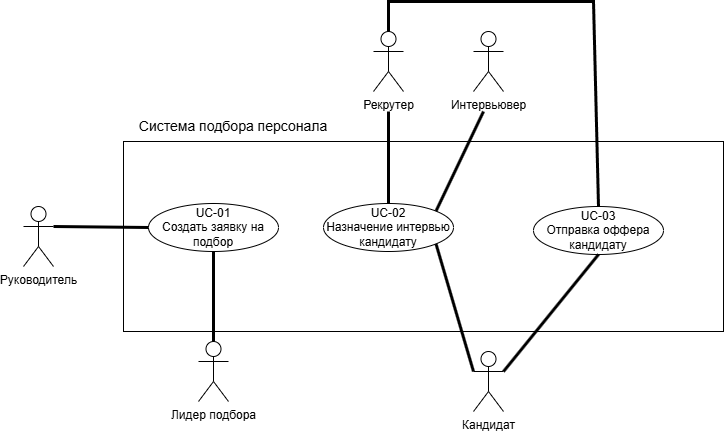

The diagram above was exported from draw.io. Its source (the exported page's mxGraphModel, read from the mxfile embedded in the PNG):
<mxGraphModel dx="856" dy="1818" grid="1" gridSize="10" guides="1" tooltips="1" connect="1" arrows="1" fold="1" page="1" pageScale="1" pageWidth="827" pageHeight="1169" math="0" shadow="0">
  <root>
    <mxCell id="0" />
    <mxCell id="1" parent="0" />
    <mxCell id="Isw1t8hPNZvAA2_kqTGt-1" value="" style="rounded=0;whiteSpace=wrap;html=1;fillColor=none;" vertex="1" parent="1">
      <mxGeometry x="250" y="180" width="600" height="190" as="geometry" />
    </mxCell>
    <mxCell id="Isw1t8hPNZvAA2_kqTGt-2" value="Система подбора персонала" style="text;html=1;whiteSpace=wrap;strokeColor=none;fillColor=none;align=center;verticalAlign=middle;rounded=0;fontSize=14;" vertex="1" parent="1">
      <mxGeometry x="250" y="150" width="220" height="30" as="geometry" />
    </mxCell>
    <mxCell id="Isw1t8hPNZvAA2_kqTGt-3" value="Руководитель" style="shape=umlActor;verticalLabelPosition=bottom;verticalAlign=top;html=1;" vertex="1" parent="1">
      <mxGeometry x="150" y="245" width="30" height="60" as="geometry" />
    </mxCell>
    <mxCell id="Isw1t8hPNZvAA2_kqTGt-4" value="Лидер подбора" style="shape=umlActor;verticalLabelPosition=bottom;verticalAlign=top;html=1;" vertex="1" parent="1">
      <mxGeometry x="325" y="380" width="30" height="60" as="geometry" />
    </mxCell>
    <mxCell id="Isw1t8hPNZvAA2_kqTGt-5" value="UC-01&lt;div&gt;Создать заявку на подбор&lt;/div&gt;" style="ellipse;html=1;whiteSpace=wrap;" vertex="1" parent="1">
      <mxGeometry x="275" y="242" width="130" height="48" as="geometry" />
    </mxCell>
    <mxCell id="Isw1t8hPNZvAA2_kqTGt-6" value="" style="endArrow=none;startArrow=none;endFill=0;startFill=0;endSize=8;html=1;verticalAlign=bottom;labelBackgroundColor=none;strokeWidth=3;rounded=0;exitX=1;exitY=0.3333333333333333;exitDx=0;exitDy=0;exitPerimeter=0;entryX=0;entryY=0.5;entryDx=0;entryDy=0;" edge="1" parent="1" source="Isw1t8hPNZvAA2_kqTGt-3" target="Isw1t8hPNZvAA2_kqTGt-5">
      <mxGeometry width="160" relative="1" as="geometry">
        <mxPoint x="220" y="300" as="sourcePoint" />
        <mxPoint x="380" y="300" as="targetPoint" />
      </mxGeometry>
    </mxCell>
    <mxCell id="Isw1t8hPNZvAA2_kqTGt-7" value="" style="endArrow=none;startArrow=none;endFill=0;startFill=0;endSize=8;html=1;verticalAlign=bottom;labelBackgroundColor=none;strokeWidth=3;rounded=0;exitX=0.5;exitY=1;exitDx=0;exitDy=0;entryX=0.5;entryY=0;entryDx=0;entryDy=0;entryPerimeter=0;" edge="1" parent="1" source="Isw1t8hPNZvAA2_kqTGt-5" target="Isw1t8hPNZvAA2_kqTGt-4">
      <mxGeometry width="160" relative="1" as="geometry">
        <mxPoint x="220" y="300" as="sourcePoint" />
        <mxPoint x="380" y="300" as="targetPoint" />
      </mxGeometry>
    </mxCell>
    <mxCell id="Isw1t8hPNZvAA2_kqTGt-8" value="UC-02&lt;div&gt;Назначение интервью кандидату&lt;/div&gt;" style="ellipse;html=1;whiteSpace=wrap;" vertex="1" parent="1">
      <mxGeometry x="450" y="242" width="130" height="48" as="geometry" />
    </mxCell>
    <mxCell id="Isw1t8hPNZvAA2_kqTGt-9" value="Рекрутер" style="shape=umlActor;verticalLabelPosition=bottom;verticalAlign=top;html=1;" vertex="1" parent="1">
      <mxGeometry x="500" y="70" width="30" height="60" as="geometry" />
    </mxCell>
    <mxCell id="Isw1t8hPNZvAA2_kqTGt-11" value="" style="endArrow=none;startArrow=none;endFill=0;startFill=0;endSize=8;html=1;verticalAlign=bottom;labelBackgroundColor=none;strokeWidth=3;rounded=0;entryX=0.5;entryY=0;entryDx=0;entryDy=0;" edge="1" parent="1" target="Isw1t8hPNZvAA2_kqTGt-8">
      <mxGeometry width="160" relative="1" as="geometry">
        <mxPoint x="515" y="150" as="sourcePoint" />
        <mxPoint x="740" y="210" as="targetPoint" />
      </mxGeometry>
    </mxCell>
    <mxCell id="Isw1t8hPNZvAA2_kqTGt-12" value="Интервьювер" style="shape=umlActor;verticalLabelPosition=bottom;verticalAlign=top;html=1;" vertex="1" parent="1">
      <mxGeometry x="600" y="70" width="30" height="60" as="geometry" />
    </mxCell>
    <mxCell id="Isw1t8hPNZvAA2_kqTGt-13" value="" style="endArrow=none;startArrow=none;endFill=0;startFill=0;endSize=8;html=1;verticalAlign=bottom;labelBackgroundColor=none;strokeWidth=3;rounded=0;exitX=1;exitY=0;exitDx=0;exitDy=0;" edge="1" parent="1" source="Isw1t8hPNZvAA2_kqTGt-8">
      <mxGeometry width="160" relative="1" as="geometry">
        <mxPoint x="610" y="265.58" as="sourcePoint" />
        <mxPoint x="610" y="150" as="targetPoint" />
      </mxGeometry>
    </mxCell>
    <mxCell id="Isw1t8hPNZvAA2_kqTGt-14" value="Кандидат" style="shape=umlActor;verticalLabelPosition=bottom;verticalAlign=top;html=1;" vertex="1" parent="1">
      <mxGeometry x="600" y="390" width="30" height="60" as="geometry" />
    </mxCell>
    <mxCell id="Isw1t8hPNZvAA2_kqTGt-17" value="" style="endArrow=none;startArrow=none;endFill=0;startFill=0;endSize=8;html=1;verticalAlign=bottom;labelBackgroundColor=none;strokeWidth=3;rounded=0;exitX=1;exitY=1;exitDx=0;exitDy=0;entryX=0;entryY=0.3333333333333333;entryDx=0;entryDy=0;entryPerimeter=0;" edge="1" parent="1" source="Isw1t8hPNZvAA2_kqTGt-8" target="Isw1t8hPNZvAA2_kqTGt-14">
      <mxGeometry width="160" relative="1" as="geometry">
        <mxPoint x="600" y="320" as="sourcePoint" />
        <mxPoint x="760" y="320" as="targetPoint" />
      </mxGeometry>
    </mxCell>
    <mxCell id="Isw1t8hPNZvAA2_kqTGt-18" value="UC-03&lt;div&gt;Отправка оффера кандидату&lt;/div&gt;" style="ellipse;html=1;whiteSpace=wrap;" vertex="1" parent="1">
      <mxGeometry x="660" y="245" width="130" height="48" as="geometry" />
    </mxCell>
    <mxCell id="Isw1t8hPNZvAA2_kqTGt-19" value="" style="endArrow=none;startArrow=none;endFill=0;startFill=0;endSize=8;html=1;verticalAlign=bottom;labelBackgroundColor=none;strokeWidth=3;rounded=0;entryX=0.5;entryY=0;entryDx=0;entryDy=0;exitX=0.5;exitY=0;exitDx=0;exitDy=0;exitPerimeter=0;" edge="1" parent="1" source="Isw1t8hPNZvAA2_kqTGt-9" target="Isw1t8hPNZvAA2_kqTGt-18">
      <mxGeometry width="160" relative="1" as="geometry">
        <mxPoint x="370" y="40" as="sourcePoint" />
        <mxPoint x="850" y="140" as="targetPoint" />
        <Array as="points">
          <mxPoint x="515" y="40" />
          <mxPoint x="720" y="40" />
        </Array>
      </mxGeometry>
    </mxCell>
    <mxCell id="Isw1t8hPNZvAA2_kqTGt-21" value="" style="endArrow=none;startArrow=none;endFill=0;startFill=0;endSize=8;html=1;verticalAlign=bottom;labelBackgroundColor=none;strokeWidth=3;rounded=0;exitX=1;exitY=0.3333333333333333;exitDx=0;exitDy=0;exitPerimeter=0;entryX=0.5;entryY=1;entryDx=0;entryDy=0;" edge="1" parent="1" source="Isw1t8hPNZvAA2_kqTGt-14" target="Isw1t8hPNZvAA2_kqTGt-18">
      <mxGeometry width="160" relative="1" as="geometry">
        <mxPoint x="620" y="340" as="sourcePoint" />
        <mxPoint x="780" y="340" as="targetPoint" />
      </mxGeometry>
    </mxCell>
  </root>
</mxGraphModel>